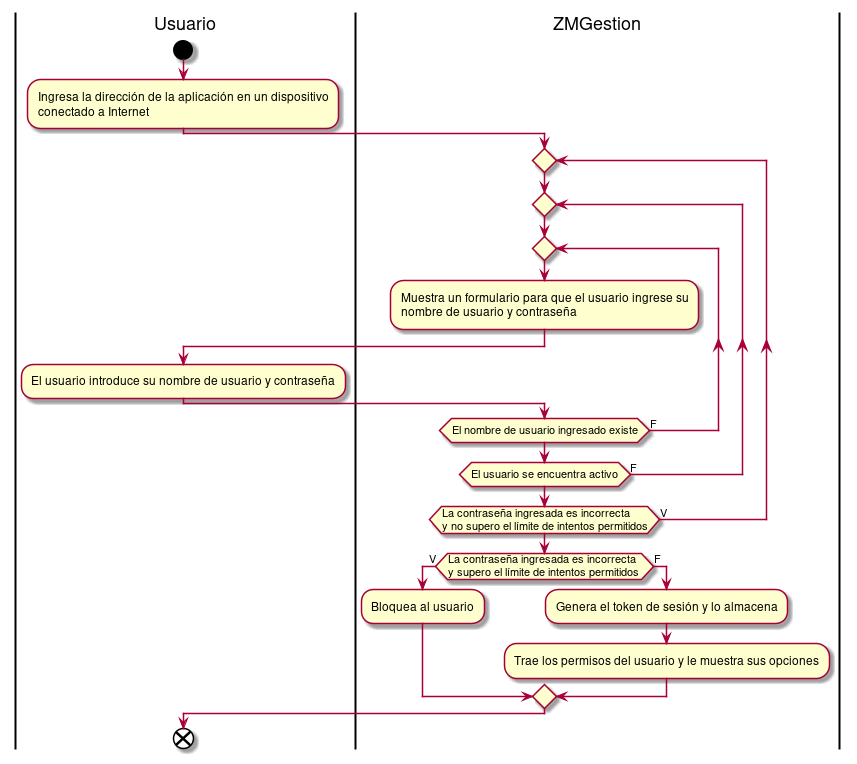

The diagram above was rendered by PlantUML. Its source (embedded in the PNG):
@startuml iniciarSesion
|Usuario|
start
:Ingresa la dirección de la aplicación en un dispositivo
conectado a Internet;
|ZMGestion|
repeat
repeat
repeat
:Muestra un formulario para que el usuario ingrese su
nombre de usuario y contraseña;
|Usuario|
:El usuario introduce su nombre de usuario y contraseña;
|ZMGestion|
repeat while(El nombre de usuario ingresado existe) is (F)
repeat while(El usuario se encuentra activo) is (F)
repeat while(La contraseña ingresada es incorrecta 
y no supero el límite de intentos permitidos) is (V)
if(La contraseña ingresada es incorrecta 
y supero el límite de intentos permitidos ) then (V)
:Bloquea al usuario;
else (F)
:Genera el token de sesión y lo almacena;
:Trae los permisos del usuario y le muestra sus opciones;
endif
|Usuario|
end
@enduml